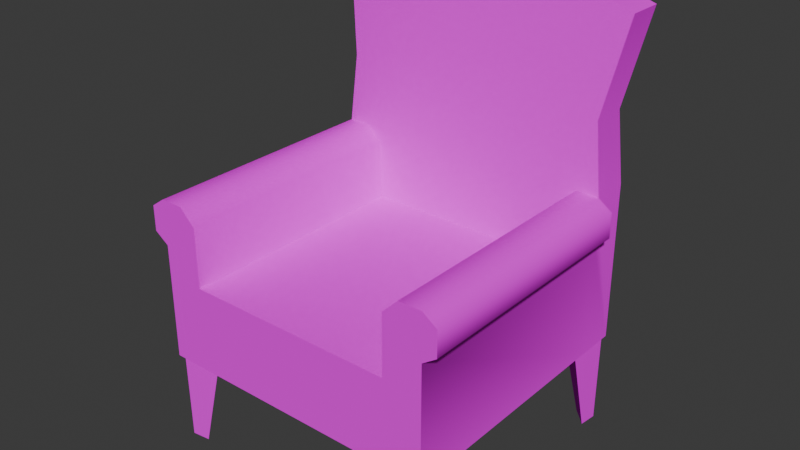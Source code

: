 # Source: armchair_2.blend  (saved by Blender 4.2.66; exported with 4.5.12 LTS)
import bpy
from mathutils import Matrix  # noqa: F401  (used for matrix-valued properties, if any)

bpy.ops.wm.read_factory_settings(use_empty=True)
scene = bpy.context.scene
scene.name = 'Scene'

# ---- images (referenced by path relative to the original .blend; pixels are not part of the script)
import os
ASSET_DIR = os.environ.get("B2B_ASSET_DIR", "")  # directory of the original .blend (textures are referenced by path, not embedded)
HERE = os.path.dirname(os.path.abspath(__file__))  # packed textures are extracted next to this script under _unpacked/

def load_image(name, relpath, width, height, colorspace="sRGB"):
    """Load a texture the original file referenced (path relative to the .blend, or extracted next to this script)."""
    p = next((c for c in (os.path.join(HERE, relpath), os.path.join(ASSET_DIR, relpath)) if relpath and os.path.exists(c)), "")
    if p:
        img = bpy.data.images.load(p, check_existing=True)
        img.name = name
    else:  # same state as the original file: an image datablock whose file is absent (Cycles renders it pink)
        img = bpy.data.images.new(name, width, height)
        img.source = "FILE"
        img.filepath = "//" + (relpath or name)
    img.colorspace_settings.name = colorspace
    return img
img_armchair_png = load_image('Armchair.png', 'Armchair.png', 1024, 1024, 'sRGB')

# ---- materials (node trees are filled in below, after node groups)
mat_armchair = bpy.data.materials.new('Armchair')
mat_armchair.roughness = 1.0
mat_armchair.specular_intensity = 0.0

# ---- material node trees
mat_armchair.use_nodes = True; mat_armchair.node_tree.nodes.clear()
_N = mat_armchair.node_tree.nodes; _L = mat_armchair.node_tree.links
n0 = _N.new('ShaderNodeBsdfPrincipled'); n0.name = 'Principled BSDF'; n0.location = (10, 300)
n0.inputs[2].default_value = 1.0
n0.inputs[13].default_value = 0.0
n0.inputs[27].default_value = (0.0, 0.0, 0.0, 1.0)
n0.inputs[28].default_value = 1.0
n1 = _N.new('ShaderNodeOutputMaterial'); n1.name = 'Material Output'; n1.location = (300, 300)
n2 = _N.new('ShaderNodeNormalMap'); n2.name = 'Normal Map'; n2.location = (-300, -300)
n2.label = 'Normal/Map'
n2.inputs[0].default_value = 0.0
n3 = _N.new('ShaderNodeTexImage'); n3.name = 'Image Texture'; n3.location = (-300, 600)
n3.image = img_armchair_png
_L.new(n0.outputs[0], n1.inputs[0])
_L.new(n2.outputs[0], n0.inputs[5])
_L.new(n3.outputs[0], n0.inputs[0])
n1.is_active_output = True

# ---- world
world_world = bpy.data.worlds.new('World'); scene.world = world_world
world_world.use_nodes = True; world_world.node_tree.nodes.clear()
_N = world_world.node_tree.nodes; _L = world_world.node_tree.links
n0 = _N.new('ShaderNodeOutputWorld'); n0.name = 'World Output'; n0.location = (300, 300)
n1 = _N.new('ShaderNodeBackground'); n1.name = 'Background'; n1.location = (10, 300)
n1.inputs[0].default_value = (0.05088, 0.05088, 0.05088, 1.0)
_L.new(n1.outputs[0], n0.inputs[0])
n0.is_active_output = True
world_world.color = (0.05088, 0.05088, 0.05088)
world_world.sun_shadow_jitter_overblur = 0.0

# ---- meshes
me_armchair = bpy.data.meshes.new('Armchair')
me_armchair.from_pydata([(-0.3012, -0.4973, -0.3048), (-0.3012, -0.4973, -0.05978), (-0.3012, 0.2012, -0.3048), (-0.3012, 0.2012, -0.05978), (0.3012, -0.4973, -0.3048), (0.3012, -0.4973, -0.05978), (0.3012, 0.2012, -0.3048), (0.3012, 0.2012, -0.05978), (-0.4118, 0.2012, -0.3048), (-0.4118, -0.4973, -0.3048), (0.4118, 0.2012, -0.3048), (0.4118, -0.4973, -0.3048), (-0.3012, 0.3113, -0.3048), (0.3012, 0.3113, -0.3048), (-0.4118, 0.3113, -0.3048), (0.4118, 0.3113, -0.3048), (-0.4118, -0.4973, 0.0266), (-0.4118, 0.2012, 0.0266), (0.4118, 0.2012, 0.0266), (0.4118, -0.4973, 0.0266), (-0.4118, -0.4973, 0.1551), (-0.4118, 0.2012, 0.1551), (0.4118, 0.2012, 0.1551), (0.4118, -0.4973, 0.1551), (-0.3012, 0.3113, 0.1551), (0.3012, 0.3113, 0.1551), (0.4118, 0.3113, 0.1551), (-0.4118, 0.3113, 0.1551), (-0.285, 0.2042, 0.3537), (0.285, 0.2042, 0.3537), (0.3897, 0.2042, 0.3537), (-0.3897, 0.2042, 0.3537), (-0.285, 0.3083, 0.3537), (0.285, 0.3083, 0.3537), (0.3897, 0.3083, 0.3537), (-0.3897, 0.3083, 0.3537), (-0.3212, 0.2445, 0.6565), (0.3212, 0.2445, 0.6565), (0.4391, 0.2445, 0.619), (-0.4391, 0.2445, 0.619), (-0.3212, 0.3487, 0.6565), (0.3212, 0.3487, 0.6565), (0.4391, 0.3487, 0.619), (-0.4391, 0.3487, 0.619), (0.1982, 0.2445, 0.639), (-0.1982, 0.2445, 0.639), (-9.429e-07, 0.2445, 0.6752), (-0.1982, 0.3487, 0.639), (0.1982, 0.3487, 0.639), (-9.221e-07, 0.3487, 0.6752), (-0.4524, -0.4973, 0.05501), (-0.4524, 0.2012, 0.05501), (0.4524, 0.2012, 0.05501), (0.4524, -0.4973, 0.05501), (-0.4524, 0.2012, 0.1267), (-0.4524, -0.4973, 0.1267), (0.4524, 0.2012, 0.1267), (0.4524, -0.4973, 0.1267), (-0.3012, -0.4973, 0.1103), (-0.346, -0.4973, 0.1551), (-0.346, 0.2012, 0.1551), (-0.3012, 0.2012, 0.1103), (-0.2564, 0.2012, 0.1551), (-0.2986, 0.2017, 0.1999), (0.3012, 0.2012, 0.1103), (0.346, 0.2012, 0.1551), (0.2986, 0.2017, 0.1999), (0.2564, 0.2012, 0.1551), (0.346, -0.4973, 0.1551), (0.3012, -0.4973, 0.1103), (0.3542, 0.2898, -0.5693), (0.2879, 0.2852, -0.2969), (0.3998, 0.2441, -0.5693), (0.3922, 0.1808, -0.2969), (0.4058, 0.296, -0.5693), (0.4059, 0.2994, -0.2969), (-0.3542, 0.2898, -0.5693), (-0.2879, 0.2852, -0.2969), (-0.3999, 0.2441, -0.5693), (-0.3922, 0.1808, -0.2969), (-0.4058, 0.296, -0.5693), (-0.4059, 0.2994, -0.2969), (0.3542, -0.4735, -0.5693), (0.2879, -0.4689, -0.2969), (0.3998, -0.4278, -0.5693), (0.3922, -0.3645, -0.2969), (0.4058, -0.4797, -0.5693), (0.4059, -0.4831, -0.2969), (-0.3542, -0.4735, -0.5693), (-0.2879, -0.4689, -0.2969), (-0.3999, -0.4278, -0.5693), (-0.3922, -0.3645, -0.2969), (-0.4058, -0.4797, -0.5693), (-0.4059, -0.4831, -0.2969)], [], [(6, 2, 12, 13), (4, 5, 1, 0), (2, 6, 4, 0), (10, 18, 19, 11), (7, 3, 1, 5), (2, 0, 9, 8), (4, 6, 10, 11), (2, 8, 14, 12), (3, 61, 58, 1), (10, 6, 13, 15), (5, 69, 64, 7), (23, 19, 53, 57), (21, 60, 63, 28, 31), (14, 27, 24, 12), (19, 18, 52, 53), (5, 4, 11, 19, 23, 68, 69), (66, 65, 22, 30, 29), (7, 64, 67, 62, 61, 3), (24, 27, 35, 32), (22, 26, 34, 30), (1, 58, 59, 20, 16, 9, 0), (8, 17, 21, 27, 14), (65, 68, 23, 22), (12, 24, 25, 13), (10, 15, 26, 22, 18), (13, 25, 26, 15), (29, 37, 44, 46, 45, 36, 28), (31, 28, 36, 39), (34, 33, 41, 42), (25, 24, 32, 33), (27, 21, 31, 35), (26, 25, 33, 34), (39, 36, 40, 43), (37, 38, 42, 41), (30, 34, 42, 38), (32, 35, 43, 40), (29, 30, 38, 37), (35, 31, 39, 43), (36, 45, 47, 40), (33, 32, 40, 47, 49, 48, 41), (44, 48, 49, 46), (46, 49, 47, 45), (44, 37, 41, 48), (53, 52, 56, 57), (51, 50, 55, 54), (16, 20, 55, 50), (20, 21, 54, 55), (17, 16, 50, 51), (18, 22, 56, 52), (22, 23, 57, 56), (21, 17, 51, 54), (60, 61, 62, 63), (64, 65, 66, 67), (58, 61, 60, 59), (64, 69, 68, 65), (59, 60, 21, 20), (70, 71, 75, 74), (74, 75, 73, 72), (70, 74, 72), (72, 73, 71, 70), (76, 80, 81, 77), (80, 78, 79, 81), (76, 78, 80), (78, 76, 77, 79), (82, 86, 87, 83), (86, 84, 85, 87), (82, 84, 86), (84, 82, 83, 85), (88, 89, 93, 92), (92, 93, 91, 90), (88, 92, 90), (90, 91, 89, 88), (62, 67, 66, 29, 28, 63), (9, 16, 17, 8)])
me_armchair.polygons.foreach_set('use_smooth', [True] * 74)
_k = set([(0, 4), (0, 9), (1, 3), (1, 5), (1, 58), (3, 7), (3, 61), (4, 11), (5, 7), (5, 69), (7, 64), (8, 9), (8, 14), (9, 16), (10, 11), (10, 15), (11, 19), (12, 13), (12, 14), (13, 15), (14, 27), (15, 26), (16, 50), (17, 21), (17, 51), (18, 22), (18, 52), (19, 53), (20, 55), (20, 59), (21, 31), (21, 54), (21, 60), (22, 30), (22, 56), (22, 65), (23, 57), (23, 68), (26, 34), (27, 35), (30, 38), (31, 39), (34, 42), (35, 43), (36, 39), (36, 45), (37, 38), (37, 44), (38, 42), (39, 43), (40, 43), (40, 47), (41, 42), (41, 48), (44, 46), (45, 46), (47, 49), (48, 49), (50, 55), (51, 54), (52, 56), (53, 57), (58, 59), (60, 61), (64, 65), (68, 69), (70, 71), (70, 72), (70, 74), (72, 73), (72, 74), (74, 75), (76, 77), (76, 78), (76, 80), (78, 79), (78, 80), (80, 81), (82, 83), (82, 84), (82, 86), (84, 85), (84, 86), (86, 87), (88, 89), (88, 90), (88, 92), (90, 91), (90, 92), (92, 93)])
me_armchair.attributes.new('sharp_edge', 'BOOLEAN', 'EDGE').data.foreach_set('value', [ (min(e.vertices), max(e.vertices)) in _k for e in me_armchair.edges])
_uv = me_armchair.uv_layers.new(name='UVMap')
_uv.uv.foreach_set('vector', [0.8901, 0.04544, 0.8901, 0.2634, 0.9299, 0.2634, 0.9299, 0.04544, 0.8038, 0.8504, 0.7151, 0.8504, 0.7151, 0.6325, 0.8038, 0.6325, 0.8901, 0.2634, 0.8901, 0.04544, 0.6374, 0.04544, 0.6374, 0.2634, 0.3738, 0.3821, 0.3738, 0.2622, 0.6265, 0.2622, 0.6265, 0.3821, 0.6374, 0.3142, 0.8553, 0.3142, 0.8553, 0.567, 0.6374, 0.567, 0.8901, 0.2634, 0.6374, 0.2634, 0.6374, 0.3034, 0.8901, 0.3034, 0.6374, 0.04544, 0.8901, 0.04544, 0.8901, 0.005419, 0.6374, 0.005419, 0.8901, 0.2634, 0.8901, 0.3034, 0.9299, 0.3034, 0.9299, 0.2634, 0.8146, 0.5778, 0.8761, 0.5778, 0.8761, 0.8305, 0.8146, 0.8305, 0.8901, 0.005419, 0.8901, 0.04544, 0.9299, 0.04544, 0.9299, 0.005419, 0.8661, 0.567, 0.9277, 0.567, 0.9277, 0.3142, 0.8661, 0.3142, 0.6374, 0.8905, 0.6839, 0.8905, 0.6736, 0.9052, 0.6477, 0.9052, 0.236, 0.4231, 0.236, 0.447, 0.2199, 0.4641, 0.133, 0.469, 0.133, 0.4311, 0.3133, 0.4024, 0.3133, 0.236, 0.2733, 0.236, 0.2733, 0.4024, 0.05688, 0.9946, 0.05688, 0.7418, 0.04219, 0.7418, 0.04219, 0.9946, 0.7151, 0.8504, 0.8038, 0.8504, 0.8038, 0.8905, 0.6839, 0.8905, 0.6374, 0.8905, 0.6374, 0.8667, 0.6536, 0.8504, 0.2199, 0.6802, 0.236, 0.6973, 0.236, 0.7211, 0.133, 0.7131, 0.133, 0.6753, 0.3138, 0.6811, 0.2523, 0.6811, 0.236, 0.6649, 0.236, 0.4794, 0.2523, 0.4632, 0.3138, 0.4632, 0.2733, 0.236, 0.3133, 0.236, 0.3053, 0.133, 0.2674, 0.133, 0.3738, 0.2157, 0.334, 0.2157, 0.3351, 0.1127, 0.3727, 0.1127, 0.7151, 0.6325, 0.6536, 0.6325, 0.6374, 0.6163, 0.6374, 0.5925, 0.6839, 0.5925, 0.8038, 0.5925, 0.8038, 0.6325, 0.3738, 0.7696, 0.3738, 0.6497, 0.3738, 0.6032, 0.334, 0.6032, 0.334, 0.7696, 0.9793, 0.005419, 0.9793, 0.2582, 0.9554, 0.2582, 0.9554, 0.005419, 0.2733, 0.4024, 0.2733, 0.236, 0.05533, 0.236, 0.05533, 0.4024, 0.3738, 0.3821, 0.334, 0.3821, 0.334, 0.2157, 0.3738, 0.2157, 0.3738, 0.2622, 0.05533, 0.4024, 0.05533, 0.236, 0.0153, 0.236, 0.0153, 0.4024, 0.133, 0.6753, 0.01219, 0.6883, 0.01853, 0.6439, 0.005419, 0.5721, 0.01853, 0.5004, 0.01219, 0.4559, 0.133, 0.469, 0.133, 0.4311, 0.133, 0.469, 0.01219, 0.4559, 0.02576, 0.4133, 0.0233, 0.133, 0.06118, 0.133, 0.0481, 0.01219, 0.005419, 0.02576, 0.05533, 0.236, 0.2733, 0.236, 0.2674, 0.133, 0.06118, 0.133, 0.334, 0.6032, 0.3738, 0.6032, 0.3727, 0.5002, 0.3351, 0.5002, 0.0153, 0.236, 0.05533, 0.236, 0.06118, 0.133, 0.0233, 0.133, 0.9032, 0.8955, 0.9032, 0.8529, 0.9409, 0.8529, 0.9409, 0.8955, 0.9032, 0.6205, 0.9032, 0.5778, 0.9409, 0.5778, 0.9409, 0.6205, 0.3727, 0.1127, 0.3351, 0.1127, 0.3351, 0.005419, 0.3727, 0.005419, 0.2674, 0.133, 0.3053, 0.133, 0.3232, 0.02576, 0.2805, 0.01219, 0.133, 0.6753, 0.133, 0.7131, 0.02576, 0.731, 0.01219, 0.6883, 0.3351, 0.5002, 0.3727, 0.5002, 0.3727, 0.3929, 0.3351, 0.3929, 0.9032, 0.8529, 0.9032, 0.8084, 0.9409, 0.8084, 0.9409, 0.8529, 0.06118, 0.133, 0.2674, 0.133, 0.2805, 0.01219, 0.236, 0.01853, 0.1643, 0.005419, 0.09257, 0.01853, 0.0481, 0.01219, 0.9032, 0.665, 0.9409, 0.665, 0.9409, 0.7367, 0.9032, 0.7367, 0.9032, 0.7367, 0.9409, 0.7367, 0.9409, 0.8084, 0.9032, 0.8084, 0.9032, 0.665, 0.9032, 0.6205, 0.9409, 0.6205, 0.9409, 0.665, 0.005419, 0.9946, 0.005419, 0.7418, 0.03136, 0.7418, 0.03136, 0.9946, 0.9547, 0.3142, 0.9547, 0.567, 0.9807, 0.567, 0.9807, 0.3142, 0.6839, 0.5925, 0.6374, 0.5925, 0.6477, 0.5778, 0.6736, 0.5778, 0.9755, 0.8305, 0.9755, 0.5778, 0.9902, 0.5778, 0.9902, 0.8305, 0.06772, 0.7418, 0.06772, 0.9946, 0.0824, 0.9946, 0.0824, 0.7418, 0.5629, 0.8269, 0.5629, 0.7804, 0.5482, 0.7907, 0.5482, 0.8166, 0.9554, 0.005419, 0.9554, 0.2582, 0.9408, 0.2582, 0.9408, 0.005419, 0.3229, 0.7883, 0.3229, 0.7418, 0.3082, 0.7521, 0.3082, 0.7781, 0.236, 0.447, 0.2523, 0.4632, 0.236, 0.4794, 0.2199, 0.4641, 0.2523, 0.6811, 0.236, 0.6973, 0.2199, 0.6802, 0.236, 0.6649, 0.8761, 0.8305, 0.8761, 0.5778, 0.8923, 0.5778, 0.8923, 0.8305, 0.9277, 0.3142, 0.9277, 0.567, 0.9439, 0.567, 0.9439, 0.3142, 0.9517, 0.8305, 0.9517, 0.5778, 0.9755, 0.5778, 0.9755, 0.8305, 0.5134, 0.879, 0.5374, 0.7804, 0.4946, 0.7804, 0.4947, 0.879, 0.2019, 0.8404, 0.2007, 0.7418, 0.2436, 0.7418, 0.2207, 0.8404, 0.5737, 0.8292, 0.592, 0.8336, 0.592, 0.8147, 0.2207, 0.8404, 0.2436, 0.7418, 0.2058, 0.7418, 0.2042, 0.8404, 0.358, 0.879, 0.3767, 0.879, 0.3767, 0.7804, 0.334, 0.7804, 0.1482, 0.8404, 0.167, 0.8404, 0.1899, 0.7418, 0.147, 0.7418, 0.6142, 0.8038, 0.6142, 0.7804, 0.5994, 0.7922, 0.167, 0.8404, 0.1504, 0.8404, 0.1521, 0.7418, 0.1899, 0.7418, 0.4598, 0.879, 0.4411, 0.879, 0.4411, 0.7804, 0.4838, 0.7804, 0.1349, 0.8404, 0.1162, 0.8404, 0.09324, 0.7418, 0.1361, 0.7418, 0.323, 0.8226, 0.323, 0.7992, 0.3082, 0.8109, 0.1162, 0.8404, 0.1327, 0.8404, 0.131, 0.7418, 0.09324, 0.7418, 0.4115, 0.879, 0.3875, 0.7804, 0.4303, 0.7804, 0.4302, 0.879, 0.2961, 0.8404, 0.2974, 0.7418, 0.2545, 0.7418, 0.2774, 0.8404, 0.5885, 0.7804, 0.5737, 0.7921, 0.5885, 0.8038, 0.4281, 0.879, 0.4253, 0.7804, 0.3875, 0.7804, 0.4115, 0.879, 0.236, 0.4794, 0.236, 0.6649, 0.2199, 0.6802, 0.133, 0.6753, 0.133, 0.469, 0.2199, 0.4641, 0.6265, 0.7696, 0.6265, 0.6497, 0.3738, 0.6497, 0.3738, 0.7696])
me_armchair.materials.append(mat_armchair)
me_armchair.update()
me_armchair.normals_split_custom_set([tuple(v) for v in zip(*[iter([0.0, 0.0, -1.0, 0.0, 0.0, -1.0, 0.0, 0.0, -1.0, 0.0, 0.0, -1.0, 0.0, -1.0, 0.0, 0.0, -1.0, 0.0, 0.0, -1.0, -4.98e-08, 0.0, -1.0, -3.735e-08, 0.0, 0.0, -1.0, 0.0, 0.0, -1.0, 0.0, 0.0, -1.0, 0.0, 0.0, -1.0, 1.0, -3.681e-08, 0.0, 0.9747, -4.016e-08, -0.2235, 0.887, 0.0, -0.4619, 1.0, 0.0, 0.0, 0.0, 0.0, 1.0, 0.0, 0.0, 1.0, 0.0, 0.0, 1.0, 0.0, 0.0, 1.0, 0.0, 0.0, -1.0, 0.0, 0.0, -1.0, 0.0, 0.0, -1.0, 0.0, 0.0, -1.0, 0.0, 0.0, -1.0, 0.0, 0.0, -1.0, 0.0, 0.0, -1.0, 0.0, 0.0, -1.0, 0.0, 0.0, -1.0, 0.0, 0.0, -1.0, 0.0, 0.0, -1.0, 0.0, 0.0, -1.0, 1.0, 0.0, 0.0, 0.9239, 0.0, 0.3827, 0.9239, 0.0, 0.3827, 1.0, 0.0, 0.0, 0.0, 0.0, -1.0, 0.0, 0.0, -1.0, 0.0, 0.0, -1.0, 0.0, 0.0, -1.0, -1.0, 0.0, 0.0, -0.9239, 0.0, 0.3827, -0.9239, 0.0, 0.3827, -1.0, 0.0, 0.0, 0.0, -1.0, 0.0, 0.0, -1.0, 0.0, 0.0, -1.0, 0.0, 0.0, -1.0, 0.0, -0.0009858, -0.9999, 0.01517, -0.0005986, -0.9999, 0.01125, -0.0003791, -0.9999, 0.01258, -0.005585, -0.9971, 0.07525, -0.0123, -0.9969, 0.0776, 0.0, 1.0, 0.0, 0.0, 1.0, 0.007162, 0.0, 1.0, 0.007434, 0.0, 1.0, 0.0, 0.887, 0.0, -0.4619, 0.9747, -4.016e-08, -0.2235, 0.887, 0.0, -0.4619, 0.887, 0.0, -0.4619, 0.0, -1.0, 0.0, 0.0, -1.0, 0.0, 0.0, -1.0, 0.0, 0.0, -1.0, 0.0, 0.0, -1.0, 0.0, 0.0, -1.0, 0.0, 0.0, -1.0, 0.0, 0.0003791, -0.9999, 0.01258, 0.0005986, -0.9999, 0.01125, 0.0009858, -0.9999, 0.01517, 0.0123, -0.9969, 0.0776, 0.005585, -0.9971, 0.07525, 0.0, -1.0, 0.0, 0.0, -1.0, 0.002073, 0.0, -1.0, 0.006845, 0.0, -1.0, 0.006845, 0.0, -1.0, 0.002073, 0.0, -1.0, 0.0, 0.0, 1.0, 0.007434, 0.0, 1.0, 0.007162, 0.01182, 0.9979, -0.06293, 0.005357, 0.9982, -0.06033, 0.9985, -3.704e-08, 0.05513, 0.9985, -3.704e-08, 0.05513, 0.9991, 0.0, -0.04267, 0.9996, 0.0, -0.02861, 0.0, -1.0, -4.98e-08, 0.0, -1.0, -7.469e-08, 0.0, -1.0, -7.469e-08, 0.0, -1.0, -4.636e-08, 0.0, -1.0, -5.721e-08, 0.0, -1.0, -7.469e-08, 0.0, -1.0, -3.735e-08, -1.0, 0.0, 0.0, -0.9747, 0.0, -0.2235, -0.9985, 0.0, 0.05513, -0.9985, 0.0, 0.05513, -1.0, 0.0, 0.0, -0.3827, 0.0, 0.9239, -0.3827, 0.0, 0.9239, 0.3006, 0.0, 0.9538, 0.3006, 0.0, 0.9538, 0.0, 1.0, 0.0, 0.0, 1.0, 0.007434, 0.0, 1.0, 0.007434, 0.0, 1.0, 0.0, 1.0, -3.681e-08, 0.0, 1.0, -7.362e-08, 0.0, 0.9985, -3.704e-08, 0.05513, 0.9985, -3.704e-08, 0.05513, 0.9747, -4.016e-08, -0.2235, 0.0, 1.0, 0.0, 0.0, 1.0, 0.007434, 0.0, 1.0, 0.007162, 0.0, 1.0, 0.0, 0.005585, -0.9971, 0.07525, 0.01185, -0.9907, 0.1354, 0.0, -0.9911, 0.1335, 0.0, -0.9911, 0.1335, 0.0, -0.9911, 0.1335, -0.01185, -0.9907, 0.1354, -0.005585, -0.9971, 0.07525, -0.0123, -0.9969, 0.0776, -0.005585, -0.9971, 0.07525, -0.01185, -0.9907, 0.1354, -0.0231, -0.9903, 0.1372, -0.01182, 0.9979, -0.06293, -0.005357, 0.9982, -0.06033, -0.01185, 0.9907, -0.1354, -0.0231, 0.9903, -0.1372, 0.0, 1.0, 0.007434, 0.0, 1.0, 0.007434, 0.005357, 0.9982, -0.06033, -0.005357, 0.9982, -0.06033, -0.9985, 0.0, 0.05513, -0.9985, 0.0, 0.05513, -0.9996, 0.0, -0.02861, -0.9991, 0.0, -0.04267, 0.0, 1.0, 0.007162, 0.0, 1.0, 0.007434, -0.005357, 0.9982, -0.06033, -0.01182, 0.9979, -0.06293, -0.3029, 0.0, 0.953, -0.08302, 0.0, 0.9965, -0.08302, 0.0, 0.9965, -0.3029, 0.0, 0.953, 0.08302, 1.847e-08, 0.9965, 0.3029, 0.0, 0.953, 0.3029, 0.0, 0.953, 0.08302, 1.847e-08, 0.9965, 0.9996, 0.0, -0.02861, 0.9991, 0.0, -0.04267, 0.9831, 0.0, -0.1831, 0.9831, 0.0, -0.1831, 0.005357, 0.9982, -0.06033, 0.01182, 0.9979, -0.06293, 0.0231, 0.9903, -0.1372, 0.01185, 0.9907, -0.1354, 0.005585, -0.9971, 0.07525, 0.0123, -0.9969, 0.0776, 0.0231, -0.9903, 0.1372, 0.01185, -0.9907, 0.1354, -0.9991, 0.0, -0.04267, -0.9996, 0.0, -0.02861, -0.9831, 0.0, -0.1831, -0.9831, 0.0, -0.1831, -0.08302, 0.0, 0.9965, -0.01966, 1.686e-08, 0.9998, -0.01966, 1.686e-08, 0.9998, -0.08302, 0.0, 0.9965, -0.005357, 0.9982, -0.06033, 0.005357, 0.9982, -0.06033, 0.01185, 0.9907, -0.1354, 0.0, 0.9911, -0.1335, 0.0, 0.9911, -0.1335, 0.0, 0.9911, -0.1335, -0.01185, 0.9907, -0.1354, 0.01966, 1.382e-09, 0.9998, 0.01966, 1.382e-09, 0.9998, 0.0, 1.15e-15, 1.0, -5.786e-08, 1.035e-14, 1.0, -5.786e-08, 1.035e-14, 1.0, 0.0, 1.15e-15, 1.0, -0.01966, 1.686e-08, 0.9998, -0.01966, 1.686e-08, 0.9998, 0.01966, 1.382e-09, 0.9998, 0.08302, 1.847e-08, 0.9965, 0.08302, 1.847e-08, 0.9965, 0.01966, 1.382e-09, 0.9998, 0.887, 0.0, -0.4619, 0.887, 0.0, -0.4619, 0.887, 0.0, 0.4619, 0.887, 0.0, 0.4619, -0.887, 0.0, -0.4619, -0.887, 0.0, -0.4619, -0.887, 0.0, 0.4619, -0.887, 0.0, 0.4619, 0.0, -1.0, -5.721e-08, 0.0, -1.0, -4.636e-08, 0.0, -1.0, 0.0, 0.0, -1.0, 0.0, -0.3006, 0.0, 0.9538, -0.3006, 0.0, 0.9538, -0.887, 0.0, 0.4619, -0.887, 0.0, 0.4619, -0.9747, 0.0, -0.2235, -0.887, 0.0, -0.4619, -0.887, 0.0, -0.4619, -0.887, 0.0, -0.4619, 0.0, 1.0, 0.0, 0.0, 1.0, 0.0, 0.0, 1.0, 0.0, 0.0, 1.0, 0.0, 0.3006, 0.0, 0.9538, 0.3006, 0.0, 0.9538, 0.887, 0.0, 0.4619, 0.887, 0.0, 0.4619, 0.0, 1.0, 0.0, 0.0, 1.0, 0.0, 0.0, 1.0, 0.0, 0.0, 1.0, 0.0, -0.0005986, -0.9999, 0.01125, 0.0, -1.0, 0.002073, 0.0, -1.0, 0.006845, -0.0003791, -0.9999, 0.01258, 0.0, -1.0, 0.002073, 0.0005986, -0.9999, 0.01125, 0.0003791, -0.9999, 0.01258, 0.0, -1.0, 0.006845, 0.9239, 0.0, 0.3827, 0.9239, 0.0, 0.3827, 0.3827, 0.0, 0.9239, 0.3827, 0.0, 0.9239, -0.9239, 0.0, 0.3827, -0.9239, 0.0, 0.3827, -0.3827, 0.0, 0.9239, -0.3827, 0.0, 0.9239, 0.3827, 0.0, 0.9239, 0.3827, 0.0, 0.9239, -0.3006, 0.0, 0.9538, -0.3006, 0.0, 0.9538, -0.1193, 0.9928, -0.01215, -0.1193, 0.9928, -0.01215, -0.1193, 0.9928, -0.01215, -0.1193, 0.9928, -0.01215, 0.9934, -0.1144, 0.00111, 0.9934, -0.1144, 0.00111, 0.9934, -0.1144, 0.00111, 0.9934, -0.1144, 0.00111, -1.408e-06, 0.0, -1.0, -1.408e-06, 0.0, -1.0, -1.408e-06, 0.0, -1.0, -0.6954, -0.6954, -0.1811, -0.6954, -0.6954, -0.1811, -0.6954, -0.6954, -0.1811, -0.6954, -0.6954, -0.1811, 0.1193, 0.9928, -0.01215, 0.1193, 0.9928, -0.01215, 0.1193, 0.9928, -0.01215, 0.1193, 0.9928, -0.01215, -0.9934, -0.1144, 0.00111, -0.9934, -0.1144, 0.00111, -0.9934, -0.1144, 0.00111, -0.9934, -0.1144, 0.00111, 1.408e-06, 0.0, -1.0, 1.408e-06, 0.0, -1.0, 1.408e-06, 0.0, -1.0, 0.6954, -0.6954, -0.1811, 0.6954, -0.6954, -0.1811, 0.6954, -0.6954, -0.1811, 0.6954, -0.6954, -0.1811, -0.1193, -0.9928, -0.01215, -0.1193, -0.9928, -0.01215, -0.1193, -0.9928, -0.01215, -0.1193, -0.9928, -0.01215, 0.9934, 0.1144, 0.00111, 0.9934, 0.1144, 0.00111, 0.9934, 0.1144, 0.00111, 0.9934, 0.1144, 0.00111, 0.0, 0.0, -1.0, 0.0, 0.0, -1.0, 0.0, 0.0, -1.0, -0.6954, 0.6954, -0.1811, -0.6954, 0.6954, -0.1811, -0.6954, 0.6954, -0.1811, -0.6954, 0.6954, -0.1811, 0.1193, -0.9928, -0.01215, 0.1193, -0.9928, -0.01215, 0.1193, -0.9928, -0.01215, 0.1193, -0.9928, -0.01215, -0.9934, 0.1144, 0.00111, -0.9934, 0.1144, 0.00111, -0.9934, 0.1144, 0.00111, -0.9934, 0.1144, 0.00111, 0.0, 0.0, -1.0, 0.0, 0.0, -1.0, 0.0, 0.0, -1.0, 0.6954, 0.6954, -0.1811, 0.6954, 0.6954, -0.1811, 0.6954, 0.6954, -0.1811, 0.6954, 0.6954, -0.1811, 0.0, -1.0, 0.006845, 0.0, -1.0, 0.006845, 0.0003791, -0.9999, 0.01258, 0.005585, -0.9971, 0.07525, -0.005585, -0.9971, 0.07525, -0.0003791, -0.9999, 0.01258, -1.0, 0.0, 0.0, -0.887, 0.0, -0.4619, -0.9747, 0.0, -0.2235, -1.0, 0.0, 0.0])] * 3)])

# ---- objects
ob_armchair = bpy.data.objects.new('Armchair', me_armchair)

# ---- transforms, parenting, visibility, modifiers, constraints
ob_armchair.location = (0.0, 0.0, 0.57)
ob_armchair.color = (0.8, 0.8, 0.8, 1.0)

# ---- collection membership
scene.collection.objects.link(ob_armchair)

# ---- scene / render settings (as saved in the file)
scene.frame_start = 1; scene.frame_end = 250; scene.frame_set(0)
scene.render.engine = 'BLENDER_EEVEE_NEXT'
scene.render.fps = 30
bpy.context.view_layer.update()

# ---- added for rendering (the .blend has no active camera and no usable light): camera, sun
cam_auto = bpy.data.cameras.new('AutoCamera')
cam_auto.lens = 50.0
cam_auto.sensor_width = 36.0
cam_auto.clip_end = 1000.0
ob_auto_camera = bpy.data.objects.new('AutoCamera', cam_auto)
scene.collection.objects.link(ob_auto_camera)
ob_auto_camera.location = (1.62462, -2.02389, 1.92267)
ob_auto_camera.rotation_euler = (1.09748, -7.21219e-08, 0.694738)
scene.camera = ob_auto_camera
light_auto_sun = bpy.data.lights.new('AutoSun', 'SUN')
light_auto_sun.energy = 3.0
light_auto_sun.angle = 0.0523599
ob_auto_sun = bpy.data.objects.new('AutoSun', light_auto_sun)
scene.collection.objects.link(ob_auto_sun)
ob_auto_sun.rotation_euler = (0.872665, 0.174533, 0.523599)
bpy.context.view_layer.update()
